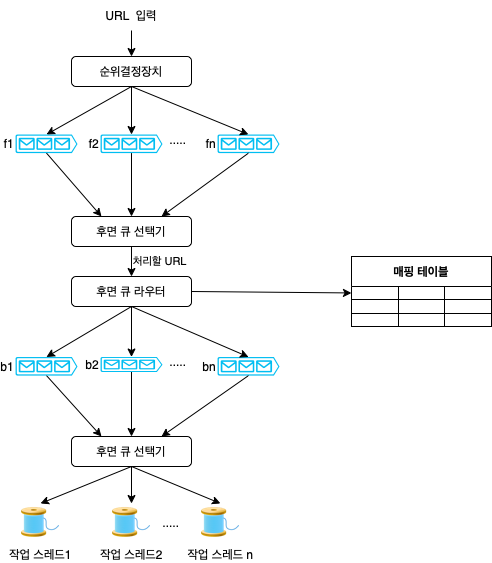

The diagram above was exported from draw.io. Its source (the exported page's mxGraphModel, read from the mxfile embedded in the PNG):
<mxGraphModel dx="830" dy="648" grid="1" gridSize="10" guides="1" tooltips="1" connect="1" arrows="1" fold="1" page="1" pageScale="1" pageWidth="1169" pageHeight="827" math="0" shadow="0">
  <root>
    <mxCell id="0" />
    <mxCell id="1" parent="0" />
    <mxCell id="8K5Hypqnh5TAC8_R3ZKC-3" value="f2" style="verticalLabelPosition=middle;html=1;verticalAlign=middle;align=right;strokeColor=none;fillColor=#00BEF2;shape=mxgraph.azure.queue_generic;pointerEvents=1;labelPosition=left;aspect=fixed;" parent="1" vertex="1">
      <mxGeometry x="239" y="198" width="62" height="18.6" as="geometry" />
    </mxCell>
    <mxCell id="8K5Hypqnh5TAC8_R3ZKC-4" value="" style="edgeStyle=orthogonalEdgeStyle;rounded=0;orthogonalLoop=1;jettySize=auto;html=1;" parent="1" target="8K5Hypqnh5TAC8_R3ZKC-3" edge="1">
      <mxGeometry relative="1" as="geometry">
        <mxPoint x="270" y="150" as="sourcePoint" />
      </mxGeometry>
    </mxCell>
    <mxCell id="8K5Hypqnh5TAC8_R3ZKC-5" value="f1" style="verticalLabelPosition=middle;html=1;verticalAlign=middle;align=right;strokeColor=none;fillColor=#00BEF2;shape=mxgraph.azure.queue_generic;pointerEvents=1;labelPosition=left;aspect=fixed;" parent="1" vertex="1">
      <mxGeometry x="154" y="198" width="62" height="18.6" as="geometry" />
    </mxCell>
    <mxCell id="8K5Hypqnh5TAC8_R3ZKC-6" value="fn" style="verticalLabelPosition=middle;html=1;verticalAlign=middle;align=right;strokeColor=none;fillColor=#00BEF2;shape=mxgraph.azure.queue_generic;pointerEvents=1;labelPosition=left;aspect=fixed;" parent="1" vertex="1">
      <mxGeometry x="356" y="198" width="62" height="18.6" as="geometry" />
    </mxCell>
    <mxCell id="8K5Hypqnh5TAC8_R3ZKC-7" value="" style="endArrow=classic;html=1;rounded=0;exitX=0.5;exitY=1;exitDx=0;exitDy=0;entryX=0.5;entryY=0;entryDx=0;entryDy=0;entryPerimeter=0;" parent="1" target="8K5Hypqnh5TAC8_R3ZKC-5" edge="1">
      <mxGeometry width="50" height="50" relative="1" as="geometry">
        <mxPoint x="270" y="150" as="sourcePoint" />
        <mxPoint x="450" y="370" as="targetPoint" />
      </mxGeometry>
    </mxCell>
    <mxCell id="8K5Hypqnh5TAC8_R3ZKC-8" value="" style="endArrow=classic;html=1;rounded=0;exitX=0.5;exitY=1;exitDx=0;exitDy=0;entryX=0.5;entryY=0;entryDx=0;entryDy=0;entryPerimeter=0;" parent="1" target="8K5Hypqnh5TAC8_R3ZKC-6" edge="1">
      <mxGeometry width="50" height="50" relative="1" as="geometry">
        <mxPoint x="270" y="150" as="sourcePoint" />
        <mxPoint x="195" y="208" as="targetPoint" />
      </mxGeometry>
    </mxCell>
    <mxCell id="8K5Hypqnh5TAC8_R3ZKC-9" value="....." style="text;html=1;strokeColor=none;fillColor=none;align=center;verticalAlign=middle;whiteSpace=wrap;rounded=0;" parent="1" vertex="1">
      <mxGeometry x="287" y="187.5" width="60" height="30" as="geometry" />
    </mxCell>
    <mxCell id="8K5Hypqnh5TAC8_R3ZKC-10" value="순위결정장치" style="rounded=1;whiteSpace=wrap;html=1;" parent="1" vertex="1">
      <mxGeometry x="210" y="120" width="120" height="30" as="geometry" />
    </mxCell>
    <mxCell id="8K5Hypqnh5TAC8_R3ZKC-11" value="URL &amp;nbsp;입력" style="text;html=1;strokeColor=none;fillColor=none;align=center;verticalAlign=middle;whiteSpace=wrap;rounded=0;" parent="1" vertex="1">
      <mxGeometry x="240" y="64" width="60" height="30" as="geometry" />
    </mxCell>
    <mxCell id="8K5Hypqnh5TAC8_R3ZKC-12" value="" style="endArrow=classic;html=1;rounded=0;exitX=0.5;exitY=1;exitDx=0;exitDy=0;" parent="1" source="8K5Hypqnh5TAC8_R3ZKC-11" target="8K5Hypqnh5TAC8_R3ZKC-10" edge="1">
      <mxGeometry width="50" height="50" relative="1" as="geometry">
        <mxPoint x="400" y="350" as="sourcePoint" />
        <mxPoint x="450" y="300" as="targetPoint" />
      </mxGeometry>
    </mxCell>
    <mxCell id="8K5Hypqnh5TAC8_R3ZKC-13" value="후면 큐 선택기" style="rounded=1;whiteSpace=wrap;html=1;" parent="1" vertex="1">
      <mxGeometry x="210" y="280" width="120" height="30" as="geometry" />
    </mxCell>
    <mxCell id="8K5Hypqnh5TAC8_R3ZKC-14" value="" style="endArrow=classic;html=1;rounded=0;exitX=0.5;exitY=1;exitDx=0;exitDy=0;exitPerimeter=0;entryX=0.25;entryY=0;entryDx=0;entryDy=0;" parent="1" source="8K5Hypqnh5TAC8_R3ZKC-5" target="8K5Hypqnh5TAC8_R3ZKC-13" edge="1">
      <mxGeometry width="50" height="50" relative="1" as="geometry">
        <mxPoint x="400" y="350" as="sourcePoint" />
        <mxPoint x="450" y="300" as="targetPoint" />
      </mxGeometry>
    </mxCell>
    <mxCell id="8K5Hypqnh5TAC8_R3ZKC-15" value="" style="endArrow=classic;html=1;rounded=0;exitX=0.5;exitY=1;exitDx=0;exitDy=0;exitPerimeter=0;" parent="1" source="8K5Hypqnh5TAC8_R3ZKC-3" edge="1">
      <mxGeometry width="50" height="50" relative="1" as="geometry">
        <mxPoint x="400" y="350" as="sourcePoint" />
        <mxPoint x="270" y="280" as="targetPoint" />
      </mxGeometry>
    </mxCell>
    <mxCell id="8K5Hypqnh5TAC8_R3ZKC-16" value="" style="endArrow=classic;html=1;rounded=0;exitX=0.5;exitY=1;exitDx=0;exitDy=0;exitPerimeter=0;entryX=0.75;entryY=0;entryDx=0;entryDy=0;" parent="1" source="8K5Hypqnh5TAC8_R3ZKC-6" target="8K5Hypqnh5TAC8_R3ZKC-13" edge="1">
      <mxGeometry width="50" height="50" relative="1" as="geometry">
        <mxPoint x="400" y="350" as="sourcePoint" />
        <mxPoint x="270" y="280" as="targetPoint" />
      </mxGeometry>
    </mxCell>
    <mxCell id="8K5Hypqnh5TAC8_R3ZKC-17" value="후면 큐 라우터" style="rounded=1;whiteSpace=wrap;html=1;" parent="1" vertex="1">
      <mxGeometry x="210" y="340" width="120" height="30" as="geometry" />
    </mxCell>
    <mxCell id="8K5Hypqnh5TAC8_R3ZKC-18" value="처리할 URL" style="endArrow=classic;html=1;rounded=0;exitX=0.5;exitY=1;exitDx=0;exitDy=0;entryX=0.5;entryY=0;entryDx=0;entryDy=0;labelPosition=right;verticalLabelPosition=middle;align=left;verticalAlign=middle;" parent="1" source="8K5Hypqnh5TAC8_R3ZKC-13" target="8K5Hypqnh5TAC8_R3ZKC-17" edge="1">
      <mxGeometry width="50" height="50" relative="1" as="geometry">
        <mxPoint x="400" y="350" as="sourcePoint" />
        <mxPoint x="450" y="300" as="targetPoint" />
      </mxGeometry>
    </mxCell>
    <mxCell id="8K5Hypqnh5TAC8_R3ZKC-19" value="매핑 테이블" style="shape=table;startSize=30;container=1;collapsible=0;childLayout=tableLayout;fontStyle=1;align=center;" parent="1" vertex="1">
      <mxGeometry x="490" y="320" width="140" height="70" as="geometry" />
    </mxCell>
    <mxCell id="8K5Hypqnh5TAC8_R3ZKC-20" value="" style="shape=tableRow;horizontal=0;startSize=0;swimlaneHead=0;swimlaneBody=0;top=0;left=0;bottom=0;right=0;collapsible=0;dropTarget=0;fillColor=none;points=[[0,0.5],[1,0.5]];portConstraint=eastwest;" parent="8K5Hypqnh5TAC8_R3ZKC-19" vertex="1">
      <mxGeometry y="30" width="140" height="13" as="geometry" />
    </mxCell>
    <mxCell id="8K5Hypqnh5TAC8_R3ZKC-21" value="" style="shape=partialRectangle;html=1;whiteSpace=wrap;connectable=0;fillColor=none;top=0;left=0;bottom=0;right=0;overflow=hidden;" parent="8K5Hypqnh5TAC8_R3ZKC-20" vertex="1">
      <mxGeometry width="47" height="13" as="geometry">
        <mxRectangle width="47" height="13" as="alternateBounds" />
      </mxGeometry>
    </mxCell>
    <mxCell id="8K5Hypqnh5TAC8_R3ZKC-22" value="" style="shape=partialRectangle;html=1;whiteSpace=wrap;connectable=0;fillColor=none;top=0;left=0;bottom=0;right=0;overflow=hidden;" parent="8K5Hypqnh5TAC8_R3ZKC-20" vertex="1">
      <mxGeometry x="47" width="46" height="13" as="geometry">
        <mxRectangle width="46" height="13" as="alternateBounds" />
      </mxGeometry>
    </mxCell>
    <mxCell id="8K5Hypqnh5TAC8_R3ZKC-23" value="" style="shape=partialRectangle;html=1;whiteSpace=wrap;connectable=0;fillColor=none;top=0;left=0;bottom=0;right=0;overflow=hidden;" parent="8K5Hypqnh5TAC8_R3ZKC-20" vertex="1">
      <mxGeometry x="93" width="47" height="13" as="geometry">
        <mxRectangle width="47" height="13" as="alternateBounds" />
      </mxGeometry>
    </mxCell>
    <mxCell id="8K5Hypqnh5TAC8_R3ZKC-24" value="" style="shape=tableRow;horizontal=0;startSize=0;swimlaneHead=0;swimlaneBody=0;top=0;left=0;bottom=0;right=0;collapsible=0;dropTarget=0;fillColor=none;points=[[0,0.5],[1,0.5]];portConstraint=eastwest;" parent="8K5Hypqnh5TAC8_R3ZKC-19" vertex="1">
      <mxGeometry y="43" width="140" height="14" as="geometry" />
    </mxCell>
    <mxCell id="8K5Hypqnh5TAC8_R3ZKC-25" value="" style="shape=partialRectangle;html=1;whiteSpace=wrap;connectable=0;fillColor=none;top=0;left=0;bottom=0;right=0;overflow=hidden;" parent="8K5Hypqnh5TAC8_R3ZKC-24" vertex="1">
      <mxGeometry width="47" height="14" as="geometry">
        <mxRectangle width="47" height="14" as="alternateBounds" />
      </mxGeometry>
    </mxCell>
    <mxCell id="8K5Hypqnh5TAC8_R3ZKC-26" value="" style="shape=partialRectangle;html=1;whiteSpace=wrap;connectable=0;fillColor=none;top=0;left=0;bottom=0;right=0;overflow=hidden;" parent="8K5Hypqnh5TAC8_R3ZKC-24" vertex="1">
      <mxGeometry x="47" width="46" height="14" as="geometry">
        <mxRectangle width="46" height="14" as="alternateBounds" />
      </mxGeometry>
    </mxCell>
    <mxCell id="8K5Hypqnh5TAC8_R3ZKC-27" value="" style="shape=partialRectangle;html=1;whiteSpace=wrap;connectable=0;fillColor=none;top=0;left=0;bottom=0;right=0;overflow=hidden;" parent="8K5Hypqnh5TAC8_R3ZKC-24" vertex="1">
      <mxGeometry x="93" width="47" height="14" as="geometry">
        <mxRectangle width="47" height="14" as="alternateBounds" />
      </mxGeometry>
    </mxCell>
    <mxCell id="8K5Hypqnh5TAC8_R3ZKC-28" value="" style="shape=tableRow;horizontal=0;startSize=0;swimlaneHead=0;swimlaneBody=0;top=0;left=0;bottom=0;right=0;collapsible=0;dropTarget=0;fillColor=none;points=[[0,0.5],[1,0.5]];portConstraint=eastwest;" parent="8K5Hypqnh5TAC8_R3ZKC-19" vertex="1">
      <mxGeometry y="57" width="140" height="13" as="geometry" />
    </mxCell>
    <mxCell id="8K5Hypqnh5TAC8_R3ZKC-29" value="" style="shape=partialRectangle;html=1;whiteSpace=wrap;connectable=0;fillColor=none;top=0;left=0;bottom=0;right=0;overflow=hidden;" parent="8K5Hypqnh5TAC8_R3ZKC-28" vertex="1">
      <mxGeometry width="47" height="13" as="geometry">
        <mxRectangle width="47" height="13" as="alternateBounds" />
      </mxGeometry>
    </mxCell>
    <mxCell id="8K5Hypqnh5TAC8_R3ZKC-30" value="" style="shape=partialRectangle;html=1;whiteSpace=wrap;connectable=0;fillColor=none;top=0;left=0;bottom=0;right=0;overflow=hidden;" parent="8K5Hypqnh5TAC8_R3ZKC-28" vertex="1">
      <mxGeometry x="47" width="46" height="13" as="geometry">
        <mxRectangle width="46" height="13" as="alternateBounds" />
      </mxGeometry>
    </mxCell>
    <mxCell id="8K5Hypqnh5TAC8_R3ZKC-31" value="" style="shape=partialRectangle;html=1;whiteSpace=wrap;connectable=0;fillColor=none;top=0;left=0;bottom=0;right=0;overflow=hidden;" parent="8K5Hypqnh5TAC8_R3ZKC-28" vertex="1">
      <mxGeometry x="93" width="47" height="13" as="geometry">
        <mxRectangle width="47" height="13" as="alternateBounds" />
      </mxGeometry>
    </mxCell>
    <mxCell id="8K5Hypqnh5TAC8_R3ZKC-32" value="" style="endArrow=classic;html=1;rounded=0;exitX=1;exitY=0.5;exitDx=0;exitDy=0;entryX=0;entryY=0.5;entryDx=0;entryDy=0;" parent="1" source="8K5Hypqnh5TAC8_R3ZKC-17" target="8K5Hypqnh5TAC8_R3ZKC-20" edge="1">
      <mxGeometry width="50" height="50" relative="1" as="geometry">
        <mxPoint x="400" y="350" as="sourcePoint" />
        <mxPoint x="450" y="300" as="targetPoint" />
      </mxGeometry>
    </mxCell>
    <mxCell id="8K5Hypqnh5TAC8_R3ZKC-33" value="b2" style="verticalLabelPosition=middle;html=1;verticalAlign=middle;align=right;strokeColor=none;fillColor=#00BEF2;shape=mxgraph.azure.queue_generic;pointerEvents=1;labelPosition=left;" parent="1" vertex="1">
      <mxGeometry x="239" y="420.5" width="62" height="15" as="geometry" />
    </mxCell>
    <mxCell id="8K5Hypqnh5TAC8_R3ZKC-34" value="b1" style="verticalLabelPosition=middle;html=1;verticalAlign=middle;align=right;strokeColor=none;fillColor=#00BEF2;shape=mxgraph.azure.queue_generic;pointerEvents=1;labelPosition=left;aspect=fixed;" parent="1" vertex="1">
      <mxGeometry x="154" y="420.5" width="62" height="18.6" as="geometry" />
    </mxCell>
    <mxCell id="8K5Hypqnh5TAC8_R3ZKC-35" value="bn" style="verticalLabelPosition=middle;html=1;verticalAlign=middle;align=right;strokeColor=none;fillColor=#00BEF2;shape=mxgraph.azure.queue_generic;pointerEvents=1;labelPosition=left;aspect=fixed;" parent="1" vertex="1">
      <mxGeometry x="356" y="420.5" width="62" height="18.6" as="geometry" />
    </mxCell>
    <mxCell id="8K5Hypqnh5TAC8_R3ZKC-36" value="....." style="text;html=1;strokeColor=none;fillColor=none;align=center;verticalAlign=middle;whiteSpace=wrap;rounded=0;" parent="1" vertex="1">
      <mxGeometry x="287" y="410" width="60" height="30" as="geometry" />
    </mxCell>
    <mxCell id="8K5Hypqnh5TAC8_R3ZKC-37" value="" style="endArrow=classic;html=1;rounded=0;exitX=0.5;exitY=1;exitDx=0;exitDy=0;entryX=0.5;entryY=0;entryDx=0;entryDy=0;entryPerimeter=0;" parent="1" edge="1">
      <mxGeometry width="50" height="50" relative="1" as="geometry">
        <mxPoint x="270" y="370" as="sourcePoint" />
        <mxPoint x="185" y="420.5" as="targetPoint" />
      </mxGeometry>
    </mxCell>
    <mxCell id="8K5Hypqnh5TAC8_R3ZKC-38" value="" style="endArrow=classic;html=1;rounded=0;exitX=0.5;exitY=1;exitDx=0;exitDy=0;entryX=0.5;entryY=0;entryDx=0;entryDy=0;entryPerimeter=0;" parent="1" source="8K5Hypqnh5TAC8_R3ZKC-17" target="8K5Hypqnh5TAC8_R3ZKC-33" edge="1">
      <mxGeometry width="50" height="50" relative="1" as="geometry">
        <mxPoint x="280" y="380" as="sourcePoint" />
        <mxPoint x="195" y="430.5" as="targetPoint" />
      </mxGeometry>
    </mxCell>
    <mxCell id="8K5Hypqnh5TAC8_R3ZKC-39" value="" style="endArrow=classic;html=1;rounded=0;exitX=0.5;exitY=1;exitDx=0;exitDy=0;entryX=0.5;entryY=0;entryDx=0;entryDy=0;entryPerimeter=0;" parent="1" source="8K5Hypqnh5TAC8_R3ZKC-17" target="8K5Hypqnh5TAC8_R3ZKC-35" edge="1">
      <mxGeometry width="50" height="50" relative="1" as="geometry">
        <mxPoint x="290" y="390" as="sourcePoint" />
        <mxPoint x="205" y="440.5" as="targetPoint" />
      </mxGeometry>
    </mxCell>
    <mxCell id="8K5Hypqnh5TAC8_R3ZKC-40" value="후면 큐 선택기" style="rounded=1;whiteSpace=wrap;html=1;" parent="1" vertex="1">
      <mxGeometry x="210" y="500" width="120" height="30" as="geometry" />
    </mxCell>
    <mxCell id="8K5Hypqnh5TAC8_R3ZKC-41" value="" style="endArrow=classic;html=1;rounded=0;entryX=0.25;entryY=0;entryDx=0;entryDy=0;exitX=0.5;exitY=1;exitDx=0;exitDy=0;exitPerimeter=0;" parent="1" source="8K5Hypqnh5TAC8_R3ZKC-34" target="8K5Hypqnh5TAC8_R3ZKC-40" edge="1">
      <mxGeometry width="50" height="50" relative="1" as="geometry">
        <mxPoint x="190" y="500" as="sourcePoint" />
        <mxPoint x="240" y="450" as="targetPoint" />
      </mxGeometry>
    </mxCell>
    <mxCell id="8K5Hypqnh5TAC8_R3ZKC-43" value="" style="endArrow=classic;html=1;rounded=0;exitX=0.5;exitY=1;exitDx=0;exitDy=0;exitPerimeter=0;entryX=0.5;entryY=0;entryDx=0;entryDy=0;" parent="1" source="8K5Hypqnh5TAC8_R3ZKC-33" target="8K5Hypqnh5TAC8_R3ZKC-40" edge="1">
      <mxGeometry width="50" height="50" relative="1" as="geometry">
        <mxPoint x="400" y="350" as="sourcePoint" />
        <mxPoint x="450" y="300" as="targetPoint" />
      </mxGeometry>
    </mxCell>
    <mxCell id="8K5Hypqnh5TAC8_R3ZKC-44" value="" style="endArrow=classic;html=1;rounded=0;exitX=0.5;exitY=1;exitDx=0;exitDy=0;exitPerimeter=0;entryX=0.75;entryY=0;entryDx=0;entryDy=0;" parent="1" source="8K5Hypqnh5TAC8_R3ZKC-35" target="8K5Hypqnh5TAC8_R3ZKC-40" edge="1">
      <mxGeometry width="50" height="50" relative="1" as="geometry">
        <mxPoint x="400" y="350" as="sourcePoint" />
        <mxPoint x="450" y="300" as="targetPoint" />
      </mxGeometry>
    </mxCell>
    <mxCell id="8K5Hypqnh5TAC8_R3ZKC-45" value="작업 스레드1" style="shape=image;html=1;verticalAlign=top;verticalLabelPosition=bottom;labelBackgroundColor=#ffffff;imageAspect=0;aspect=fixed;image=https://cdn0.iconfinder.com/data/icons/icocentre-free-icons/141/f-thread_128-128.png" parent="1" vertex="1">
      <mxGeometry x="160" y="567" width="38" height="38" as="geometry" />
    </mxCell>
    <mxCell id="8K5Hypqnh5TAC8_R3ZKC-46" value="작업 스레드2" style="shape=image;html=1;verticalAlign=top;verticalLabelPosition=bottom;labelBackgroundColor=#ffffff;imageAspect=0;aspect=fixed;image=https://cdn0.iconfinder.com/data/icons/icocentre-free-icons/141/f-thread_128-128.png" parent="1" vertex="1">
      <mxGeometry x="251" y="567" width="38" height="38" as="geometry" />
    </mxCell>
    <mxCell id="8K5Hypqnh5TAC8_R3ZKC-47" value="....." style="text;html=1;strokeColor=none;fillColor=none;align=center;verticalAlign=middle;whiteSpace=wrap;rounded=0;" parent="1" vertex="1">
      <mxGeometry x="280" y="571" width="60" height="30" as="geometry" />
    </mxCell>
    <mxCell id="8K5Hypqnh5TAC8_R3ZKC-48" value="작업 스레드 n" style="shape=image;html=1;verticalAlign=top;verticalLabelPosition=bottom;labelBackgroundColor=#ffffff;imageAspect=0;aspect=fixed;image=https://cdn0.iconfinder.com/data/icons/icocentre-free-icons/141/f-thread_128-128.png" parent="1" vertex="1">
      <mxGeometry x="340" y="567" width="38" height="38" as="geometry" />
    </mxCell>
    <mxCell id="8K5Hypqnh5TAC8_R3ZKC-49" value="" style="endArrow=classic;html=1;rounded=0;exitX=0.5;exitY=1;exitDx=0;exitDy=0;entryX=0.5;entryY=0;entryDx=0;entryDy=0;" parent="1" source="8K5Hypqnh5TAC8_R3ZKC-40" target="8K5Hypqnh5TAC8_R3ZKC-45" edge="1">
      <mxGeometry width="50" height="50" relative="1" as="geometry">
        <mxPoint x="380" y="540" as="sourcePoint" />
        <mxPoint x="430" y="490" as="targetPoint" />
      </mxGeometry>
    </mxCell>
    <mxCell id="8K5Hypqnh5TAC8_R3ZKC-50" value="" style="endArrow=classic;html=1;rounded=0;exitX=0.5;exitY=1;exitDx=0;exitDy=0;entryX=0.5;entryY=0;entryDx=0;entryDy=0;" parent="1" source="8K5Hypqnh5TAC8_R3ZKC-40" target="8K5Hypqnh5TAC8_R3ZKC-46" edge="1">
      <mxGeometry width="50" height="50" relative="1" as="geometry">
        <mxPoint x="280" y="540" as="sourcePoint" />
        <mxPoint x="189" y="577" as="targetPoint" />
      </mxGeometry>
    </mxCell>
    <mxCell id="8K5Hypqnh5TAC8_R3ZKC-51" value="" style="endArrow=classic;html=1;rounded=0;entryX=0.5;entryY=0;entryDx=0;entryDy=0;" parent="1" target="8K5Hypqnh5TAC8_R3ZKC-48" edge="1">
      <mxGeometry width="50" height="50" relative="1" as="geometry">
        <mxPoint x="270" y="530" as="sourcePoint" />
        <mxPoint x="199" y="587" as="targetPoint" />
      </mxGeometry>
    </mxCell>
  </root>
</mxGraphModel>